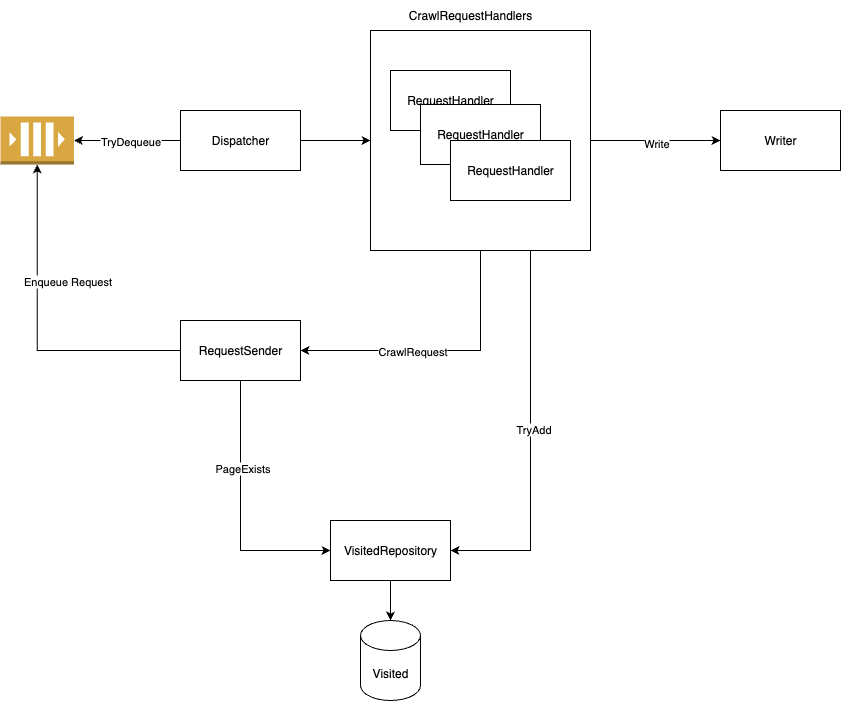

The diagram above was exported from draw.io. Its source (the exported page's mxGraphModel, read from the mxfile embedded in the PNG):
<mxGraphModel dx="2033" dy="1062" grid="1" gridSize="10" guides="1" tooltips="1" connect="1" arrows="1" fold="1" page="1" pageScale="1" pageWidth="827" pageHeight="1169" math="0" shadow="0">
  <root>
    <mxCell id="0" />
    <mxCell id="1" parent="0" />
    <mxCell id="lgCxAbJG4GR5RK739SRw-26" style="edgeStyle=orthogonalEdgeStyle;rounded=0;orthogonalLoop=1;jettySize=auto;html=1;entryX=0;entryY=0.5;entryDx=0;entryDy=0;" edge="1" parent="1" source="lgCxAbJG4GR5RK739SRw-23" target="lgCxAbJG4GR5RK739SRw-15">
      <mxGeometry relative="1" as="geometry" />
    </mxCell>
    <mxCell id="lgCxAbJG4GR5RK739SRw-42" value="Write" style="edgeLabel;html=1;align=center;verticalAlign=middle;resizable=0;points=[];" vertex="1" connectable="0" parent="lgCxAbJG4GR5RK739SRw-26">
      <mxGeometry y="-2" relative="1" as="geometry">
        <mxPoint as="offset" />
      </mxGeometry>
    </mxCell>
    <mxCell id="lgCxAbJG4GR5RK739SRw-29" style="edgeStyle=orthogonalEdgeStyle;rounded=0;orthogonalLoop=1;jettySize=auto;html=1;entryX=1;entryY=0.5;entryDx=0;entryDy=0;" edge="1" parent="1" source="lgCxAbJG4GR5RK739SRw-23" target="lgCxAbJG4GR5RK739SRw-28">
      <mxGeometry relative="1" as="geometry">
        <Array as="points">
          <mxPoint x="420" y="670" />
        </Array>
      </mxGeometry>
    </mxCell>
    <mxCell id="lgCxAbJG4GR5RK739SRw-36" value="CrawlRequest" style="edgeLabel;html=1;align=center;verticalAlign=middle;resizable=0;points=[];" vertex="1" connectable="0" parent="lgCxAbJG4GR5RK739SRw-29">
      <mxGeometry x="0.2071" relative="1" as="geometry">
        <mxPoint as="offset" />
      </mxGeometry>
    </mxCell>
    <mxCell id="lgCxAbJG4GR5RK739SRw-35" style="edgeStyle=orthogonalEdgeStyle;rounded=0;orthogonalLoop=1;jettySize=auto;html=1;entryX=1;entryY=0.5;entryDx=0;entryDy=0;" edge="1" parent="1" source="lgCxAbJG4GR5RK739SRw-23" target="lgCxAbJG4GR5RK739SRw-31">
      <mxGeometry relative="1" as="geometry">
        <Array as="points">
          <mxPoint x="470" y="870" />
        </Array>
      </mxGeometry>
    </mxCell>
    <mxCell id="lgCxAbJG4GR5RK739SRw-38" value="TryAdd" style="edgeLabel;html=1;align=center;verticalAlign=middle;resizable=0;points=[];" vertex="1" connectable="0" parent="lgCxAbJG4GR5RK739SRw-35">
      <mxGeometry x="-0.0632" y="2" relative="1" as="geometry">
        <mxPoint as="offset" />
      </mxGeometry>
    </mxCell>
    <mxCell id="lgCxAbJG4GR5RK739SRw-23" value="" style="rounded=0;whiteSpace=wrap;html=1;" vertex="1" parent="1">
      <mxGeometry x="310" y="350" width="220" height="220" as="geometry" />
    </mxCell>
    <mxCell id="lgCxAbJG4GR5RK739SRw-1" value="" style="outlineConnect=0;dashed=0;verticalLabelPosition=bottom;verticalAlign=top;align=center;html=1;shape=mxgraph.aws3.queue;fillColor=#D9A741;gradientColor=none;" vertex="1" parent="1">
      <mxGeometry x="-60" y="436" width="73.5" height="48" as="geometry" />
    </mxCell>
    <mxCell id="lgCxAbJG4GR5RK739SRw-2" value="RequestHandler" style="rounded=0;whiteSpace=wrap;html=1;" vertex="1" parent="1">
      <mxGeometry x="330" y="390" width="120" height="60" as="geometry" />
    </mxCell>
    <mxCell id="lgCxAbJG4GR5RK739SRw-3" value="RequestHandler" style="rounded=0;whiteSpace=wrap;html=1;" vertex="1" parent="1">
      <mxGeometry x="360" y="424" width="120" height="60" as="geometry" />
    </mxCell>
    <mxCell id="lgCxAbJG4GR5RK739SRw-25" style="edgeStyle=orthogonalEdgeStyle;rounded=0;orthogonalLoop=1;jettySize=auto;html=1;entryX=0;entryY=0.5;entryDx=0;entryDy=0;exitX=1;exitY=0.5;exitDx=0;exitDy=0;" edge="1" parent="1" source="lgCxAbJG4GR5RK739SRw-27" target="lgCxAbJG4GR5RK739SRw-23">
      <mxGeometry relative="1" as="geometry">
        <mxPoint x="260" y="460" as="sourcePoint" />
      </mxGeometry>
    </mxCell>
    <mxCell id="lgCxAbJG4GR5RK739SRw-10" value="Visited" style="shape=cylinder3;whiteSpace=wrap;html=1;boundedLbl=1;backgroundOutline=1;size=15;" vertex="1" parent="1">
      <mxGeometry x="300" y="940" width="60" height="80" as="geometry" />
    </mxCell>
    <mxCell id="lgCxAbJG4GR5RK739SRw-15" value="Writer" style="rounded=0;whiteSpace=wrap;html=1;" vertex="1" parent="1">
      <mxGeometry x="660" y="430" width="120" height="60" as="geometry" />
    </mxCell>
    <mxCell id="lgCxAbJG4GR5RK739SRw-4" value="RequestHandler" style="rounded=0;whiteSpace=wrap;html=1;" vertex="1" parent="1">
      <mxGeometry x="390" y="460" width="120" height="60" as="geometry" />
    </mxCell>
    <mxCell id="lgCxAbJG4GR5RK739SRw-27" value="Dispatcher" style="rounded=0;whiteSpace=wrap;html=1;" vertex="1" parent="1">
      <mxGeometry x="120" y="430" width="120" height="60" as="geometry" />
    </mxCell>
    <mxCell id="lgCxAbJG4GR5RK739SRw-30" style="edgeStyle=orthogonalEdgeStyle;rounded=0;orthogonalLoop=1;jettySize=auto;html=1;" edge="1" parent="1" source="lgCxAbJG4GR5RK739SRw-28" target="lgCxAbJG4GR5RK739SRw-1">
      <mxGeometry relative="1" as="geometry" />
    </mxCell>
    <mxCell id="lgCxAbJG4GR5RK739SRw-37" value="Enqueue Request" style="edgeLabel;html=1;align=center;verticalAlign=middle;resizable=0;points=[];" vertex="1" connectable="0" parent="lgCxAbJG4GR5RK739SRw-30">
      <mxGeometry x="-0.4329" y="2" relative="1" as="geometry">
        <mxPoint x="-21" y="-72" as="offset" />
      </mxGeometry>
    </mxCell>
    <mxCell id="lgCxAbJG4GR5RK739SRw-40" style="edgeStyle=orthogonalEdgeStyle;rounded=0;orthogonalLoop=1;jettySize=auto;html=1;entryX=0;entryY=0.5;entryDx=0;entryDy=0;" edge="1" parent="1" source="lgCxAbJG4GR5RK739SRw-28" target="lgCxAbJG4GR5RK739SRw-31">
      <mxGeometry relative="1" as="geometry">
        <Array as="points">
          <mxPoint x="180" y="870" />
        </Array>
      </mxGeometry>
    </mxCell>
    <mxCell id="lgCxAbJG4GR5RK739SRw-41" value="PageExists" style="edgeLabel;html=1;align=center;verticalAlign=middle;resizable=0;points=[];" vertex="1" connectable="0" parent="lgCxAbJG4GR5RK739SRw-40">
      <mxGeometry x="-0.3308" y="1" relative="1" as="geometry">
        <mxPoint as="offset" />
      </mxGeometry>
    </mxCell>
    <mxCell id="lgCxAbJG4GR5RK739SRw-28" value="RequestSender" style="rounded=0;whiteSpace=wrap;html=1;" vertex="1" parent="1">
      <mxGeometry x="120" y="640" width="120" height="60" as="geometry" />
    </mxCell>
    <mxCell id="lgCxAbJG4GR5RK739SRw-31" value="VisitedRepository" style="rounded=0;whiteSpace=wrap;html=1;" vertex="1" parent="1">
      <mxGeometry x="270" y="840" width="120" height="60" as="geometry" />
    </mxCell>
    <mxCell id="lgCxAbJG4GR5RK739SRw-32" style="edgeStyle=orthogonalEdgeStyle;rounded=0;orthogonalLoop=1;jettySize=auto;html=1;entryX=0.5;entryY=0;entryDx=0;entryDy=0;entryPerimeter=0;" edge="1" parent="1" source="lgCxAbJG4GR5RK739SRw-31" target="lgCxAbJG4GR5RK739SRw-10">
      <mxGeometry relative="1" as="geometry" />
    </mxCell>
    <mxCell id="lgCxAbJG4GR5RK739SRw-43" value="" style="endArrow=classic;html=1;rounded=0;exitX=0;exitY=0.5;exitDx=0;exitDy=0;entryX=1;entryY=0.5;entryDx=0;entryDy=0;entryPerimeter=0;" edge="1" parent="1" source="lgCxAbJG4GR5RK739SRw-27" target="lgCxAbJG4GR5RK739SRw-1">
      <mxGeometry width="50" height="50" relative="1" as="geometry">
        <mxPoint x="390" y="610" as="sourcePoint" />
        <mxPoint x="440" y="560" as="targetPoint" />
      </mxGeometry>
    </mxCell>
    <mxCell id="lgCxAbJG4GR5RK739SRw-44" value="TryDequeue" style="edgeLabel;html=1;align=center;verticalAlign=middle;resizable=0;points=[];" vertex="1" connectable="0" parent="lgCxAbJG4GR5RK739SRw-43">
      <mxGeometry x="-0.0376" relative="1" as="geometry">
        <mxPoint as="offset" />
      </mxGeometry>
    </mxCell>
    <mxCell id="lgCxAbJG4GR5RK739SRw-45" value="CrawlRequestHandlers" style="text;html=1;align=center;verticalAlign=middle;whiteSpace=wrap;rounded=0;" vertex="1" parent="1">
      <mxGeometry x="380" y="320" width="60" height="30" as="geometry" />
    </mxCell>
  </root>
</mxGraphModel>